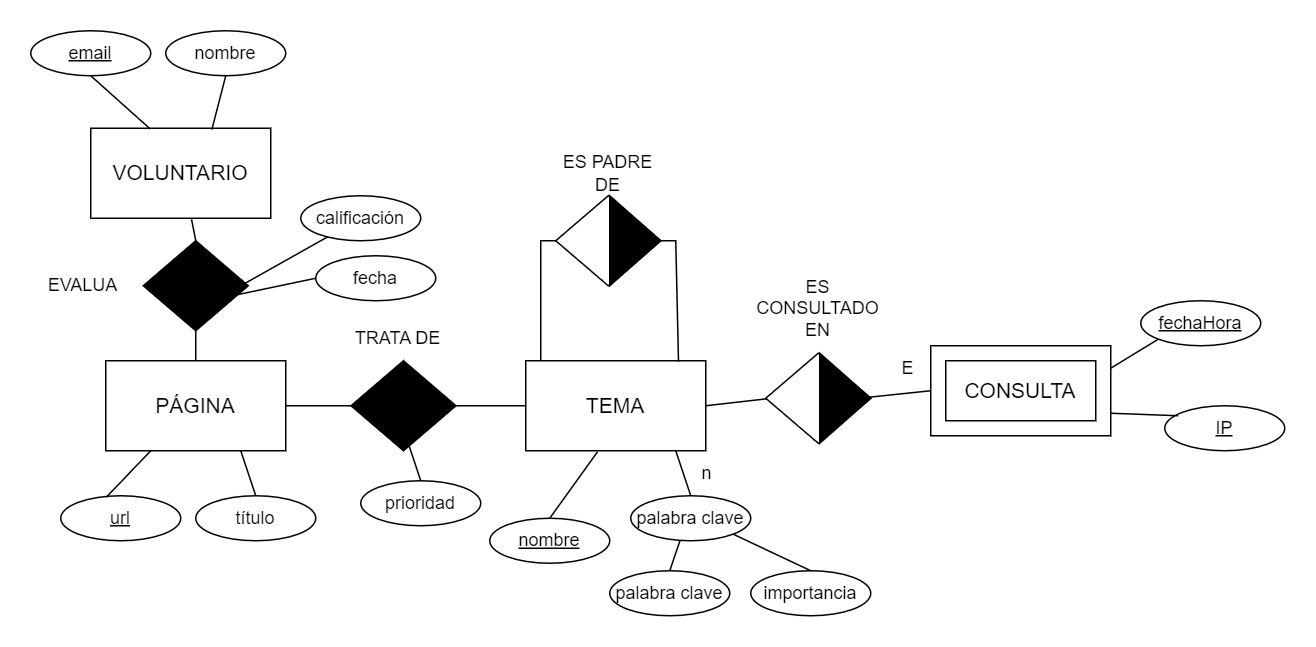

The diagram above was exported from draw.io. Its source (the exported page's mxGraphModel, read from the mxfile embedded in the PNG):
<mxGraphModel dx="852" dy="1723" grid="1" gridSize="10" guides="1" tooltips="1" connect="1" arrows="1" fold="1" page="1" pageScale="1" pageWidth="827" pageHeight="1169" math="0" shadow="0">
  <root>
    <mxCell id="0" />
    <mxCell id="1" parent="0" />
    <mxCell id="jCuRIasRknRVS632XW19-1" value="&lt;font style=&quot;font-size: 14px;&quot;&gt;TEMA&lt;/font&gt;" style="rounded=0;whiteSpace=wrap;html=1;" parent="1" vertex="1">
      <mxGeometry x="530" y="160" width="120" height="60" as="geometry" />
    </mxCell>
    <mxCell id="jCuRIasRknRVS632XW19-2" value="&lt;font style=&quot;font-size: 14px;&quot;&gt;PÁGINA&lt;/font&gt;" style="rounded=0;whiteSpace=wrap;html=1;" parent="1" vertex="1">
      <mxGeometry x="250" y="160" width="120" height="60" as="geometry" />
    </mxCell>
    <mxCell id="jCuRIasRknRVS632XW19-3" value="" style="rhombus;whiteSpace=wrap;html=1;" parent="1" vertex="1">
      <mxGeometry x="550" y="50" width="70" height="60" as="geometry" />
    </mxCell>
    <mxCell id="jCuRIasRknRVS632XW19-4" value="" style="endArrow=none;html=1;rounded=0;entryX=1;entryY=0.5;entryDx=0;entryDy=0;exitX=0.849;exitY=0.008;exitDx=0;exitDy=0;exitPerimeter=0;" parent="1" source="jCuRIasRknRVS632XW19-1" target="jCuRIasRknRVS632XW19-3" edge="1">
      <mxGeometry width="50" height="50" relative="1" as="geometry">
        <mxPoint x="870" y="300" as="sourcePoint" />
        <mxPoint x="920" y="250" as="targetPoint" />
        <Array as="points">
          <mxPoint x="630" y="80" />
        </Array>
      </mxGeometry>
    </mxCell>
    <mxCell id="jCuRIasRknRVS632XW19-5" value="" style="endArrow=none;html=1;rounded=0;entryX=0;entryY=0.5;entryDx=0;entryDy=0;" parent="1" target="jCuRIasRknRVS632XW19-3" edge="1">
      <mxGeometry width="50" height="50" relative="1" as="geometry">
        <mxPoint x="540" y="160" as="sourcePoint" />
        <mxPoint x="630" y="90" as="targetPoint" />
        <Array as="points">
          <mxPoint x="540" y="80" />
        </Array>
      </mxGeometry>
    </mxCell>
    <mxCell id="jCuRIasRknRVS632XW19-6" value="" style="triangle;whiteSpace=wrap;html=1;fillColor=#000000;" parent="1" vertex="1">
      <mxGeometry x="586" y="50" width="34" height="60" as="geometry" />
    </mxCell>
    <mxCell id="jCuRIasRknRVS632XW19-7" value="ES PADRE DE" style="text;html=1;align=center;verticalAlign=middle;whiteSpace=wrap;rounded=0;" parent="1" vertex="1">
      <mxGeometry x="550" y="20" width="70" height="30" as="geometry" />
    </mxCell>
    <mxCell id="jCuRIasRknRVS632XW19-8" value="" style="rhombus;whiteSpace=wrap;html=1;fillColor=#000000;" parent="1" vertex="1">
      <mxGeometry x="413.5" y="160" width="70" height="60" as="geometry" />
    </mxCell>
    <mxCell id="jCuRIasRknRVS632XW19-9" value="TRATA DE" style="text;html=1;align=center;verticalAlign=middle;whiteSpace=wrap;rounded=0;" parent="1" vertex="1">
      <mxGeometry x="410" y="130" width="70" height="30" as="geometry" />
    </mxCell>
    <mxCell id="jCuRIasRknRVS632XW19-10" value="&lt;u&gt;url&lt;/u&gt;" style="ellipse;whiteSpace=wrap;html=1;" parent="1" vertex="1">
      <mxGeometry x="220" y="250" width="80" height="30" as="geometry" />
    </mxCell>
    <mxCell id="jCuRIasRknRVS632XW19-11" value="título" style="ellipse;whiteSpace=wrap;html=1;" parent="1" vertex="1">
      <mxGeometry x="310" y="250" width="80" height="30" as="geometry" />
    </mxCell>
    <mxCell id="jCuRIasRknRVS632XW19-12" value="" style="endArrow=none;html=1;rounded=0;exitX=0.38;exitY=0.032;exitDx=0;exitDy=0;exitPerimeter=0;entryX=0.25;entryY=1;entryDx=0;entryDy=0;" parent="1" source="jCuRIasRknRVS632XW19-10" target="jCuRIasRknRVS632XW19-2" edge="1">
      <mxGeometry width="50" height="50" relative="1" as="geometry">
        <mxPoint x="330" y="250" as="sourcePoint" />
        <mxPoint x="380" y="200" as="targetPoint" />
      </mxGeometry>
    </mxCell>
    <mxCell id="jCuRIasRknRVS632XW19-13" value="" style="endArrow=none;html=1;rounded=0;exitX=0.5;exitY=0;exitDx=0;exitDy=0;entryX=0.75;entryY=1;entryDx=0;entryDy=0;" parent="1" source="jCuRIasRknRVS632XW19-11" target="jCuRIasRknRVS632XW19-2" edge="1">
      <mxGeometry width="50" height="50" relative="1" as="geometry">
        <mxPoint x="260" y="261" as="sourcePoint" />
        <mxPoint x="290" y="230" as="targetPoint" />
      </mxGeometry>
    </mxCell>
    <mxCell id="jCuRIasRknRVS632XW19-14" value="prioridad" style="ellipse;whiteSpace=wrap;html=1;" parent="1" vertex="1">
      <mxGeometry x="420" y="240" width="80" height="30" as="geometry" />
    </mxCell>
    <mxCell id="jCuRIasRknRVS632XW19-15" value="" style="endArrow=none;html=1;rounded=0;exitX=0.5;exitY=0;exitDx=0;exitDy=0;entryX=0.75;entryY=1;entryDx=0;entryDy=0;" parent="1" source="jCuRIasRknRVS632XW19-14" edge="1">
      <mxGeometry width="50" height="50" relative="1" as="geometry">
        <mxPoint x="370" y="251" as="sourcePoint" />
        <mxPoint x="450" y="210" as="targetPoint" />
      </mxGeometry>
    </mxCell>
    <mxCell id="jCuRIasRknRVS632XW19-16" value="palabra clave" style="ellipse;whiteSpace=wrap;html=1;" parent="1" vertex="1">
      <mxGeometry x="600" y="250" width="80" height="30" as="geometry" />
    </mxCell>
    <mxCell id="jCuRIasRknRVS632XW19-17" value="" style="endArrow=none;html=1;rounded=0;exitX=0.5;exitY=0;exitDx=0;exitDy=0;entryX=0.75;entryY=1;entryDx=0;entryDy=0;" parent="1" source="jCuRIasRknRVS632XW19-16" edge="1">
      <mxGeometry width="50" height="50" relative="1" as="geometry">
        <mxPoint x="550" y="261" as="sourcePoint" />
        <mxPoint x="630" y="220" as="targetPoint" />
      </mxGeometry>
    </mxCell>
    <mxCell id="jCuRIasRknRVS632XW19-18" value="palabra clave" style="ellipse;whiteSpace=wrap;html=1;" parent="1" vertex="1">
      <mxGeometry x="586" y="300" width="80" height="30" as="geometry" />
    </mxCell>
    <mxCell id="jCuRIasRknRVS632XW19-19" value="" style="endArrow=none;html=1;rounded=0;exitX=0.5;exitY=0;exitDx=0;exitDy=0;entryX=0.41;entryY=1;entryDx=0;entryDy=0;entryPerimeter=0;" parent="1" source="jCuRIasRknRVS632XW19-18" target="jCuRIasRknRVS632XW19-16" edge="1">
      <mxGeometry width="50" height="50" relative="1" as="geometry">
        <mxPoint x="536" y="311" as="sourcePoint" />
        <mxPoint x="616" y="270" as="targetPoint" />
      </mxGeometry>
    </mxCell>
    <mxCell id="jCuRIasRknRVS632XW19-20" value="importancia" style="ellipse;whiteSpace=wrap;html=1;" parent="1" vertex="1">
      <mxGeometry x="680" y="300" width="80" height="30" as="geometry" />
    </mxCell>
    <mxCell id="jCuRIasRknRVS632XW19-21" value="" style="endArrow=none;html=1;rounded=0;exitX=0.5;exitY=0;exitDx=0;exitDy=0;entryX=1;entryY=1;entryDx=0;entryDy=0;" parent="1" source="jCuRIasRknRVS632XW19-20" target="jCuRIasRknRVS632XW19-16" edge="1">
      <mxGeometry width="50" height="50" relative="1" as="geometry">
        <mxPoint x="630" y="311" as="sourcePoint" />
        <mxPoint x="710" y="270" as="targetPoint" />
      </mxGeometry>
    </mxCell>
    <mxCell id="jCuRIasRknRVS632XW19-22" value="n" style="text;html=1;align=center;verticalAlign=middle;whiteSpace=wrap;rounded=0;" parent="1" vertex="1">
      <mxGeometry x="636" y="220" width="30" height="30" as="geometry" />
    </mxCell>
    <mxCell id="jCuRIasRknRVS632XW19-24" value="" style="endArrow=none;html=1;rounded=0;exitX=0;exitY=0.5;exitDx=0;exitDy=0;entryX=1;entryY=0.5;entryDx=0;entryDy=0;" parent="1" target="jCuRIasRknRVS632XW19-1" edge="1">
      <mxGeometry width="50" height="50" relative="1" as="geometry">
        <mxPoint x="694" y="185" as="sourcePoint" />
        <mxPoint x="724" y="140" as="targetPoint" />
      </mxGeometry>
    </mxCell>
    <mxCell id="jCuRIasRknRVS632XW19-25" value="&lt;u&gt;IP&lt;/u&gt;" style="ellipse;whiteSpace=wrap;html=1;" parent="1" vertex="1">
      <mxGeometry x="956" y="190" width="80" height="30" as="geometry" />
    </mxCell>
    <mxCell id="jCuRIasRknRVS632XW19-26" value="" style="endArrow=none;html=1;rounded=0;exitX=0.112;exitY=0.222;exitDx=0;exitDy=0;entryX=1;entryY=0.75;entryDx=0;entryDy=0;exitPerimeter=0;" parent="1" source="jCuRIasRknRVS632XW19-25" target="jCuRIasRknRVS632XW19-50" edge="1">
      <mxGeometry width="50" height="50" relative="1" as="geometry">
        <mxPoint x="710" y="411" as="sourcePoint" />
        <mxPoint x="790" y="370" as="targetPoint" />
      </mxGeometry>
    </mxCell>
    <mxCell id="jCuRIasRknRVS632XW19-27" value="&lt;u&gt;fechaHora&lt;/u&gt;" style="ellipse;whiteSpace=wrap;html=1;" parent="1" vertex="1">
      <mxGeometry x="940" y="120" width="80" height="30" as="geometry" />
    </mxCell>
    <mxCell id="jCuRIasRknRVS632XW19-28" value="" style="endArrow=none;html=1;rounded=0;exitX=0;exitY=1;exitDx=0;exitDy=0;entryX=1;entryY=0.25;entryDx=0;entryDy=0;" parent="1" source="jCuRIasRknRVS632XW19-27" target="jCuRIasRknRVS632XW19-50" edge="1">
      <mxGeometry width="50" height="50" relative="1" as="geometry">
        <mxPoint x="804" y="411" as="sourcePoint" />
        <mxPoint x="884" y="370" as="targetPoint" />
      </mxGeometry>
    </mxCell>
    <mxCell id="jCuRIasRknRVS632XW19-32" value="" style="endArrow=none;html=1;rounded=0;exitX=1;exitY=0.5;exitDx=0;exitDy=0;entryX=0;entryY=0.5;entryDx=0;entryDy=0;" parent="1" source="jCuRIasRknRVS632XW19-2" target="jCuRIasRknRVS632XW19-8" edge="1">
      <mxGeometry width="50" height="50" relative="1" as="geometry">
        <mxPoint x="390" y="300" as="sourcePoint" />
        <mxPoint x="440" y="250" as="targetPoint" />
      </mxGeometry>
    </mxCell>
    <mxCell id="jCuRIasRknRVS632XW19-33" value="" style="endArrow=none;html=1;rounded=0;exitX=1;exitY=0.5;exitDx=0;exitDy=0;entryX=0;entryY=0.5;entryDx=0;entryDy=0;" parent="1" source="jCuRIasRknRVS632XW19-8" target="jCuRIasRknRVS632XW19-1" edge="1">
      <mxGeometry width="50" height="50" relative="1" as="geometry">
        <mxPoint x="380" y="200" as="sourcePoint" />
        <mxPoint x="423" y="200" as="targetPoint" />
      </mxGeometry>
    </mxCell>
    <mxCell id="jCuRIasRknRVS632XW19-34" value="&lt;font style=&quot;font-size: 14px;&quot;&gt;VOLUNTARIO&lt;/font&gt;" style="rounded=0;whiteSpace=wrap;html=1;" parent="1" vertex="1">
      <mxGeometry x="240" y="5" width="120" height="60" as="geometry" />
    </mxCell>
    <mxCell id="jCuRIasRknRVS632XW19-35" value="&lt;u&gt;email&lt;/u&gt;" style="ellipse;whiteSpace=wrap;html=1;" parent="1" vertex="1">
      <mxGeometry x="200" y="-60" width="80" height="30" as="geometry" />
    </mxCell>
    <mxCell id="jCuRIasRknRVS632XW19-36" value="nombre" style="ellipse;whiteSpace=wrap;html=1;" parent="1" vertex="1">
      <mxGeometry x="290" y="-60" width="80" height="30" as="geometry" />
    </mxCell>
    <mxCell id="jCuRIasRknRVS632XW19-37" value="" style="endArrow=none;html=1;rounded=0;exitX=0.5;exitY=1;exitDx=0;exitDy=0;entryX=0.33;entryY=0.007;entryDx=0;entryDy=0;entryPerimeter=0;" parent="1" source="jCuRIasRknRVS632XW19-35" target="jCuRIasRknRVS632XW19-34" edge="1">
      <mxGeometry width="50" height="50" relative="1" as="geometry">
        <mxPoint x="310" y="-60" as="sourcePoint" />
        <mxPoint x="260" as="targetPoint" />
      </mxGeometry>
    </mxCell>
    <mxCell id="jCuRIasRknRVS632XW19-38" value="" style="endArrow=none;html=1;rounded=0;exitX=0.5;exitY=1;exitDx=0;exitDy=0;entryX=0.673;entryY=0.013;entryDx=0;entryDy=0;entryPerimeter=0;" parent="1" source="jCuRIasRknRVS632XW19-36" target="jCuRIasRknRVS632XW19-34" edge="1">
      <mxGeometry width="50" height="50" relative="1" as="geometry">
        <mxPoint x="240" y="-49" as="sourcePoint" />
        <mxPoint x="320" as="targetPoint" />
      </mxGeometry>
    </mxCell>
    <mxCell id="jCuRIasRknRVS632XW19-39" value="" style="rhombus;whiteSpace=wrap;html=1;fillColor=#000000;" parent="1" vertex="1">
      <mxGeometry x="275" y="80" width="70" height="60" as="geometry" />
    </mxCell>
    <mxCell id="jCuRIasRknRVS632XW19-40" value="EVALUA" style="text;html=1;align=center;verticalAlign=middle;whiteSpace=wrap;rounded=0;" parent="1" vertex="1">
      <mxGeometry x="200" y="95" width="70" height="30" as="geometry" />
    </mxCell>
    <mxCell id="jCuRIasRknRVS632XW19-41" value="" style="endArrow=none;html=1;rounded=0;entryX=0.56;entryY=1.012;entryDx=0;entryDy=0;entryPerimeter=0;exitX=0.5;exitY=0;exitDx=0;exitDy=0;" parent="1" source="jCuRIasRknRVS632XW19-39" target="jCuRIasRknRVS632XW19-34" edge="1">
      <mxGeometry width="50" height="50" relative="1" as="geometry">
        <mxPoint x="330" y="110" as="sourcePoint" />
        <mxPoint x="380" y="60" as="targetPoint" />
      </mxGeometry>
    </mxCell>
    <mxCell id="jCuRIasRknRVS632XW19-42" value="" style="endArrow=none;html=1;rounded=0;exitX=0.5;exitY=1;exitDx=0;exitDy=0;entryX=0.5;entryY=0;entryDx=0;entryDy=0;" parent="1" source="jCuRIasRknRVS632XW19-39" target="jCuRIasRknRVS632XW19-2" edge="1">
      <mxGeometry width="50" height="50" relative="1" as="geometry">
        <mxPoint x="330" y="110" as="sourcePoint" />
        <mxPoint x="380" y="60" as="targetPoint" />
      </mxGeometry>
    </mxCell>
    <mxCell id="jCuRIasRknRVS632XW19-43" value="calificación" style="ellipse;whiteSpace=wrap;html=1;" parent="1" vertex="1">
      <mxGeometry x="380" y="50" width="80" height="30" as="geometry" />
    </mxCell>
    <mxCell id="jCuRIasRknRVS632XW19-44" value="" style="endArrow=none;html=1;rounded=0;" parent="1" target="jCuRIasRknRVS632XW19-43" edge="1">
      <mxGeometry width="50" height="50" relative="1" as="geometry">
        <mxPoint x="340" y="110" as="sourcePoint" />
        <mxPoint x="380" y="60" as="targetPoint" />
      </mxGeometry>
    </mxCell>
    <mxCell id="jCuRIasRknRVS632XW19-46" value="fecha" style="ellipse;whiteSpace=wrap;html=1;" parent="1" vertex="1">
      <mxGeometry x="390" y="90" width="80" height="30" as="geometry" />
    </mxCell>
    <mxCell id="jCuRIasRknRVS632XW19-47" value="" style="endArrow=none;html=1;rounded=0;entryX=0;entryY=0.5;entryDx=0;entryDy=0;exitX=0.812;exitY=0.62;exitDx=0;exitDy=0;exitPerimeter=0;" parent="1" source="jCuRIasRknRVS632XW19-39" target="jCuRIasRknRVS632XW19-46" edge="1">
      <mxGeometry width="50" height="50" relative="1" as="geometry">
        <mxPoint x="350" y="120" as="sourcePoint" />
        <mxPoint x="408" y="87" as="targetPoint" />
      </mxGeometry>
    </mxCell>
    <mxCell id="jCuRIasRknRVS632XW19-48" value="&lt;u&gt;nombre&lt;/u&gt;" style="ellipse;whiteSpace=wrap;html=1;" parent="1" vertex="1">
      <mxGeometry x="506" y="265" width="80" height="30" as="geometry" />
    </mxCell>
    <mxCell id="jCuRIasRknRVS632XW19-49" value="" style="endArrow=none;html=1;rounded=0;exitX=0.5;exitY=0;exitDx=0;exitDy=0;entryX=0.399;entryY=1.011;entryDx=0;entryDy=0;entryPerimeter=0;" parent="1" source="jCuRIasRknRVS632XW19-48" target="jCuRIasRknRVS632XW19-1" edge="1">
      <mxGeometry width="50" height="50" relative="1" as="geometry">
        <mxPoint x="456" y="276" as="sourcePoint" />
        <mxPoint x="536" y="235" as="targetPoint" />
      </mxGeometry>
    </mxCell>
    <mxCell id="jCuRIasRknRVS632XW19-50" value="&lt;font style=&quot;font-size: 14px;&quot;&gt;CONSULTA&lt;/font&gt;" style="rounded=0;whiteSpace=wrap;html=1;" parent="1" vertex="1">
      <mxGeometry x="800" y="150" width="120" height="60" as="geometry" />
    </mxCell>
    <mxCell id="jCuRIasRknRVS632XW19-51" value="" style="rhombus;whiteSpace=wrap;html=1;" parent="1" vertex="1">
      <mxGeometry x="690" y="155" width="70" height="60" as="geometry" />
    </mxCell>
    <mxCell id="jCuRIasRknRVS632XW19-52" value="" style="triangle;whiteSpace=wrap;html=1;fillColor=#000000;" parent="1" vertex="1">
      <mxGeometry x="726" y="155" width="34" height="60" as="geometry" />
    </mxCell>
    <mxCell id="jCuRIasRknRVS632XW19-53" value="ES CONSULTADO EN" style="text;html=1;align=center;verticalAlign=middle;whiteSpace=wrap;rounded=0;" parent="1" vertex="1">
      <mxGeometry x="690" y="110" width="70" height="30" as="geometry" />
    </mxCell>
    <mxCell id="jCuRIasRknRVS632XW19-55" value="" style="endArrow=none;html=1;rounded=0;exitX=0;exitY=0.5;exitDx=0;exitDy=0;entryX=0.873;entryY=0.494;entryDx=0;entryDy=0;entryPerimeter=0;" parent="1" source="jCuRIasRknRVS632XW19-50" target="jCuRIasRknRVS632XW19-52" edge="1">
      <mxGeometry width="50" height="50" relative="1" as="geometry">
        <mxPoint x="704" y="195" as="sourcePoint" />
        <mxPoint x="660" y="200" as="targetPoint" />
      </mxGeometry>
    </mxCell>
    <mxCell id="Al16Nql_wCshAZvs6ze4-1" value="" style="rounded=0;whiteSpace=wrap;html=1;fillColor=none;" vertex="1" parent="1">
      <mxGeometry x="810" y="160" width="100" height="40" as="geometry" />
    </mxCell>
    <mxCell id="Al16Nql_wCshAZvs6ze4-2" value="E" style="text;html=1;align=center;verticalAlign=middle;whiteSpace=wrap;rounded=0;" vertex="1" parent="1">
      <mxGeometry x="750" y="150" width="70" height="30" as="geometry" />
    </mxCell>
  </root>
</mxGraphModel>